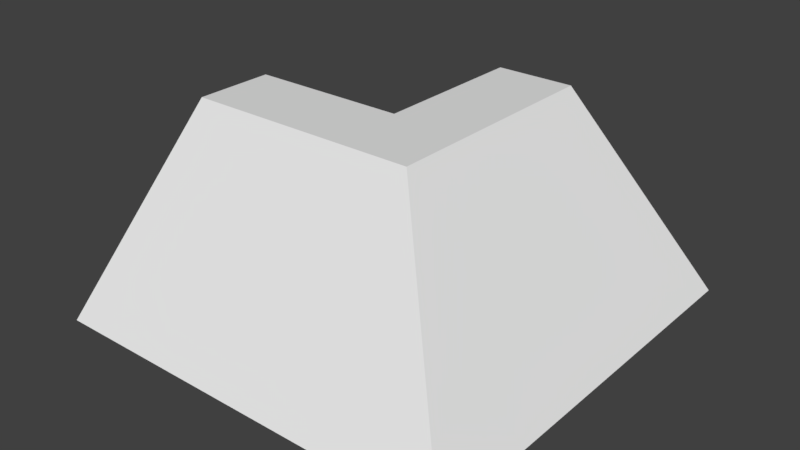 # Source: L.blend  (saved by Blender 2.78.0; exported with 4.5.12 LTS)
import bpy
from mathutils import Matrix  # noqa: F401  (used for matrix-valued properties, if any)

bpy.ops.wm.read_factory_settings(use_empty=True)
scene = bpy.context.scene
scene.name = 'Scene'

# ---- collections
col_collection_1 = bpy.data.collections.new('Collection 1'); scene.collection.children.link(col_collection_1)

# ---- world
world_world = bpy.data.worlds.new('World'); scene.world = world_world
world_world.color = (0.05088, 0.05088, 0.05088)
world_world.use_sun_shadow = False
world_world.sun_shadow_jitter_overblur = 0.0
world_world.cycles.sampling_method = 'MANUAL'

# ---- meshes
me_cube = bpy.data.meshes.new('Cube')
me_cube.from_pydata([(-1.0, -1.0, 0.0), (-1.0, -0.2, 0.8), (-1.0, 1.0, 0.0), (-1.0, 0.2, 0.8), (1.0, -1.0, 0.0), (0.2, -0.2, 0.8), (1.0, 1.0, 0.0), (-0.2, 0.2, 0.8), (0.2, 1.0, 0.8), (-0.2, 1.0, 0.8)], [], [(0, 1, 3, 2), (6, 5, 4), (4, 5, 1, 0), (2, 6, 4, 0), (5, 7, 3, 1), (2, 7, 9), (2, 9, 8, 6), (6, 8, 5), (3, 7, 2), (9, 7, 8), (7, 5, 8)])
me_cube.use_remesh_preserve_volume = False
me_cube.use_remesh_preserve_attributes = False
me_cube.use_mirror_vertex_groups = False
me_cube.update()

# ---- objects
ob_cube = bpy.data.objects.new('Cube', me_cube)

# ---- transforms, parenting, visibility, modifiers, constraints
ob_cube.location = (0.0, 0.0, 0.0)
ob_cube.lineart.crease_threshold = 0.0

# ---- collection membership
col_collection_1.objects.link(ob_cube)

# ---- scene / render settings (as saved in the file)
scene.frame_start = 1; scene.frame_end = 250; scene.frame_set(1)
scene.render.engine = 'BLENDER_EEVEE_NEXT'
scene.render.resolution_percentage = 50
scene.render.dither_intensity = 0.0
scene.cycles.use_denoising = False
scene.cycles.samples = 128
scene.cycles.sampling_pattern = 'TABULATED_SOBOL'
scene.cycles.light_sampling_threshold = 0.0
scene.cycles.use_adaptive_sampling = False
scene.cycles.use_light_tree = False
scene.cycles.blur_glossy = 0.0
scene.cycles.sample_clamp_indirect = 0.0
scene.view_settings.view_transform = 'Standard'
bpy.context.view_layer.update()

# ---- added for rendering (the .blend has no active camera and no usable light): camera, sun
cam_auto = bpy.data.cameras.new('AutoCamera')
cam_auto.lens = 50.0
cam_auto.sensor_width = 36.0
cam_auto.clip_end = 1000.0
ob_auto_camera = bpy.data.objects.new('AutoCamera', cam_auto)
scene.collection.objects.link(ob_auto_camera)
ob_auto_camera.location = (2.71959, -3.26351, 2.57568)
ob_auto_camera.rotation_euler = (1.09748, -7.21219e-08, 0.694738)
scene.camera = ob_auto_camera
light_auto_sun = bpy.data.lights.new('AutoSun', 'SUN')
light_auto_sun.energy = 3.0
light_auto_sun.angle = 0.0523599
ob_auto_sun = bpy.data.objects.new('AutoSun', light_auto_sun)
scene.collection.objects.link(ob_auto_sun)
ob_auto_sun.rotation_euler = (0.872665, 0.174533, 0.523599)
bpy.context.view_layer.update()
